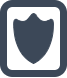

The diagram above was exported from draw.io. Its source (the exported page's mxGraphModel, read from the mxfile embedded in the PNG):
<mxGraphModel dx="765" dy="430" grid="1" gridSize="10" guides="1" tooltips="1" connect="1" arrows="1" fold="1" page="1" pageScale="1" pageWidth="1169" pageHeight="827" math="0" shadow="0">
  <root>
    <mxCell id="0" />
    <mxCell id="1" parent="0" />
    <mxCell id="2" value="" style="rounded=1;whiteSpace=wrap;html=1;shadow=0;strokeWidth=7;rotation=0;container=0;strokeColor=#3c4858;" vertex="1" parent="1">
      <mxGeometry x="585" y="290" width="60" height="70" as="geometry" />
    </mxCell>
    <mxCell id="3" value="" style="sketch=0;pointerEvents=1;shadow=0;dashed=0;html=1;strokeColor=#3c4858;labelPosition=center;verticalLabelPosition=bottom;verticalAlign=top;align=center;fillColor=#3C4858;shape=mxgraph.mscae.oms.security;fontColor=#000000;rotation=0;" vertex="1" parent="1">
      <mxGeometry x="595" y="300" width="40" height="50" as="geometry" />
    </mxCell>
  </root>
</mxGraphModel>